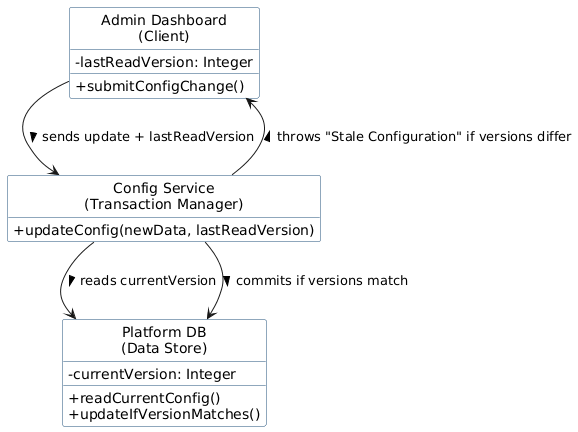

The diagram above was rendered by PlantUML. Its source (embedded in the PNG):
@startuml
hide empty members
hide circle
skinparam classAttributeIconSize 0
skinparam shadowing false
skinparam defaultFontName Arial
skinparam class {
    BackgroundColor #FFFFFF
    BorderColor #1F4E79
}

class "Admin Dashboard\n(Client)" as Client {
    - lastReadVersion: Integer
    + submitConfigChange()
}

class "Config Service\n(Transaction Manager)" as Service {
    + updateConfig(newData, lastReadVersion)
}

class "Platform DB\n(Data Store)" as DB {
    - currentVersion: Integer
    + readCurrentConfig()
    + updateIfVersionMatches()
}

Client --> Service : sends update + lastReadVersion >
Service --> DB : reads currentVersion >
Service --> DB : commits if versions match >
Service --> Client : throws "Stale Configuration" if versions differ >
@enduml